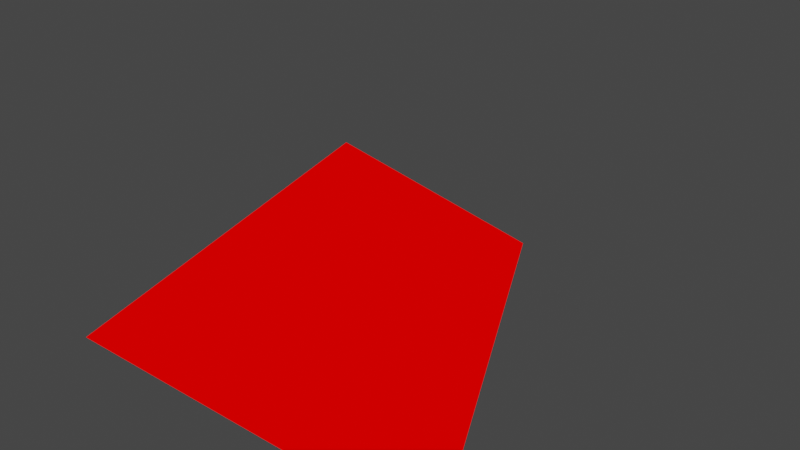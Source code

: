 # Source: arrow.blend  (saved by Blender 4.0.36; exported with 4.5.12 LTS)
import bpy
from mathutils import Matrix  # noqa: F401  (used for matrix-valued properties, if any)

bpy.ops.wm.read_factory_settings(use_empty=True)
scene = bpy.context.scene
scene.name = 'Scene'

# ---- materials (node trees are filled in below, after node groups)
mat_cube = bpy.data.materials.new('Cube')
mat_cube.alpha_threshold = 0.0
mat_cube.line_color = (0.0, 0.0, 0.0, 1.0)

# ---- material node trees
mat_cube.use_nodes = True; mat_cube.node_tree.nodes.clear()
_N = mat_cube.node_tree.nodes; _L = mat_cube.node_tree.links
n0 = _N.new('ShaderNodeOutputMaterial'); n0.name = 'Material Output'; n0.location = (300, 300)
n1 = _N.new('ShaderNodeEmission'); n1.name = 'Emission'; n1.location = (120, 280)
n1.inputs[0].default_value = (1.0, 0.0, 0.0, 1.0)
_L.new(n1.outputs[0], n0.inputs[0])
n0.is_active_output = True

# ---- world
world_world = bpy.data.worlds.new('World'); scene.world = world_world
world_world.use_nodes = True; world_world.node_tree.nodes.clear()
_N = world_world.node_tree.nodes; _L = world_world.node_tree.links
n0 = _N.new('ShaderNodeOutputWorld'); n0.name = 'World Output'; n0.location = (300, 300)
n1 = _N.new('ShaderNodeBackground'); n1.name = 'Background'; n1.location = (10, 300)
n1.inputs[0].default_value = (0.05088, 0.05088, 0.05088, 1.0)
_L.new(n1.outputs[0], n0.inputs[0])
n0.is_active_output = True
world_world.color = (0.05088, 0.05088, 0.05088)
world_world.use_sun_shadow = False
world_world.sun_shadow_jitter_overblur = 0.0

# ---- meshes
me_cube = bpy.data.meshes.new('Cube')
me_cube.from_pydata([(0.0, -0.08333, 0.25), (0.0, 0.25, 2.98e-08), (0.25, -0.25, 2.98e-08), (-0.25, -0.25, 2.98e-08)], [], [(2, 0, 3), (3, 0, 1), (1, 2, 3), (1, 0, 2)])
_uv = me_cube.uv_layers.new(name='UVMap')
_uv.uv.foreach_set('vector', [0.375, 0.75, 0.625, 1.0, 0.375, 1.0, 0.375, 0.0, 0.625, 0.25, 0.375, 0.25, 0.375, 0.5, 0.375, 0.75, 0.125, 0.75, 0.375, 0.5, 0.625, 0.75, 0.375, 0.75])
me_cube.materials.append(mat_cube)
me_cube.use_mirror_vertex_groups = False
me_cube.update()

# ---- objects
ob_cube = bpy.data.objects.new('Cube', me_cube)

# ---- transforms, parenting, visibility, modifiers, constraints
ob_cube.location = (0.0, 0.0, 0.0)
ob_cube.lock_rotations_4d = False
ob_cube.empty_display_type = 'ARROWS'
ob_cube.lineart.crease_threshold = 0.0

# ---- collection membership
scene.collection.objects.link(ob_cube)

# ---- scene / render settings (as saved in the file)
scene.frame_start = 0; scene.frame_end = 250; scene.frame_set(0)
scene.render.engine = 'CYCLES'
scene.render.image_settings.file_format = 'FFMPEG'
scene.render.image_settings.color_mode = 'RGB'
scene.render.image_settings.compression = 0
scene.render.fps = 60
scene.render.use_stamp_time = False
scene.render.use_stamp_date = False
scene.render.use_stamp_frame = False
scene.render.use_stamp_camera = False
scene.render.use_stamp_scene = False
scene.render.use_stamp_filename = False
scene.render.use_stamp_render_time = False
scene.cycles.samples = 32
scene.cycles.sampling_pattern = 'TABULATED_SOBOL'
scene.cycles.use_light_tree = False
scene.cycles.caustics_reflective = False
scene.cycles.caustics_refractive = False
scene.cycles.max_bounces = 2
scene.cycles.diffuse_bounces = 1
scene.cycles.glossy_bounces = 1
scene.cycles.transmission_bounces = 2
scene.cycles.transparent_max_bounces = 4
scene.cycles.tile_size = 4096
scene.eevee.volumetric_end = 1000.0
scene.view_settings.view_transform = 'Filmic'
bpy.context.view_layer.update()

# ---- added for rendering (the .blend has no active camera): camera
cam_auto = bpy.data.cameras.new('AutoCamera')
cam_auto.lens = 50.0
cam_auto.sensor_width = 36.0
cam_auto.clip_end = 1000.0
ob_auto_camera = bpy.data.objects.new('AutoCamera', cam_auto)
scene.collection.objects.link(ob_auto_camera)
ob_auto_camera.location = (0.693919, -0.832702, 0.680135)
ob_auto_camera.rotation_euler = (1.09748, -7.21219e-08, 0.694738)
scene.camera = ob_auto_camera
bpy.context.view_layer.update()
